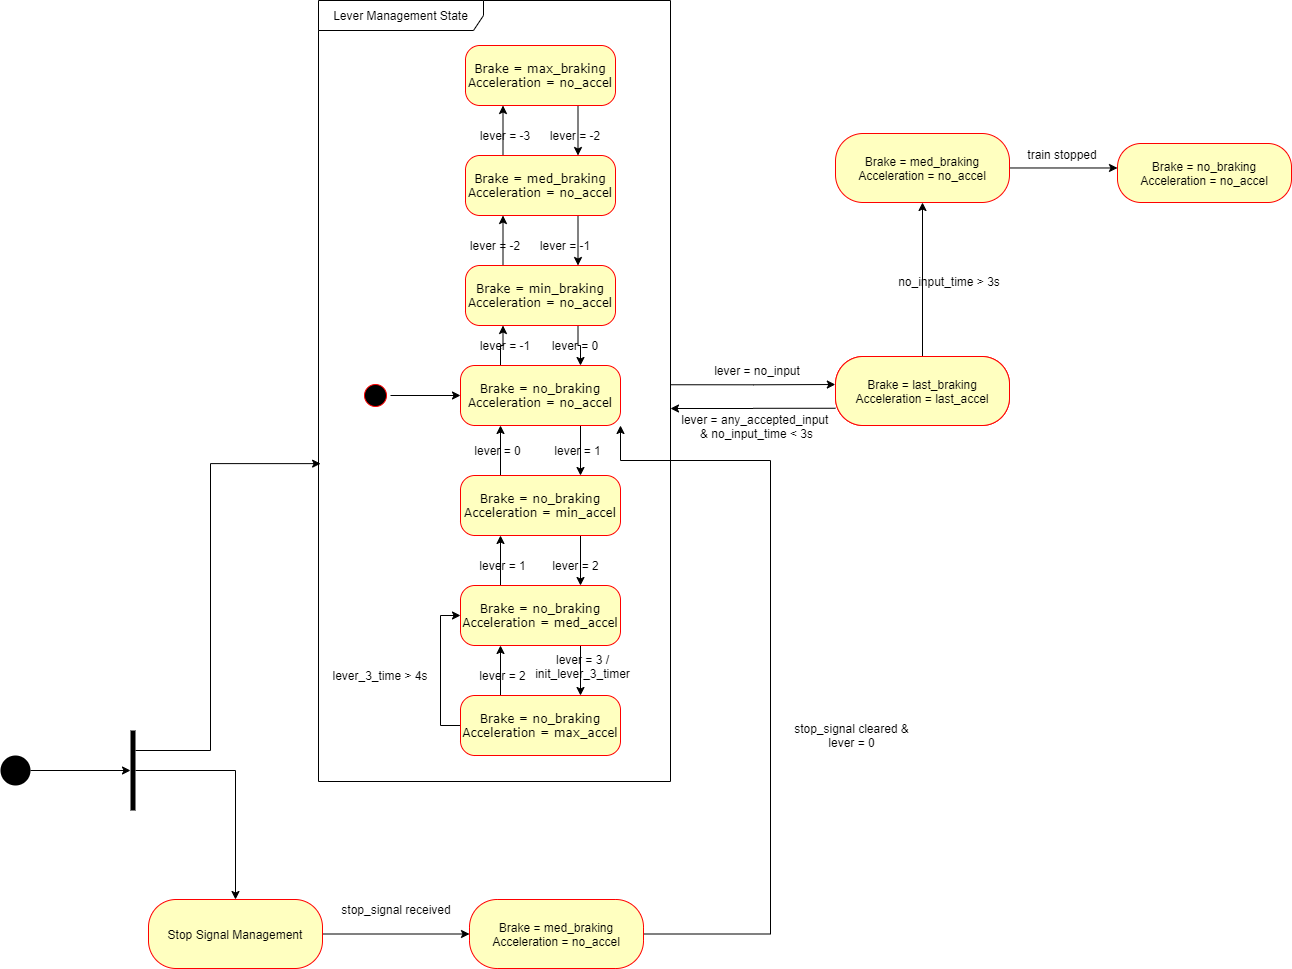

The diagram above was exported from draw.io. Its source (the exported page's mxGraphModel, read from the mxfile embedded in the PNG):
<mxGraphModel dx="1422" dy="794" grid="0" gridSize="10" guides="1" tooltips="1" connect="1" arrows="1" fold="1" page="1" pageScale="1" pageWidth="827" pageHeight="1169" math="0" shadow="0">
  <root>
    <mxCell id="ESfxk5nqPO-W99pJRmBK-0" />
    <mxCell id="ESfxk5nqPO-W99pJRmBK-1" parent="ESfxk5nqPO-W99pJRmBK-0" />
    <mxCell id="oY3mzlD2rvVPF327q66T-1" value="Lever Management State" style="shape=umlFrame;whiteSpace=wrap;html=1;width=165;height=30;" parent="ESfxk5nqPO-W99pJRmBK-1" vertex="1">
      <mxGeometry x="341" y="109" width="352" height="781" as="geometry" />
    </mxCell>
    <mxCell id="oY3mzlD2rvVPF327q66T-2" style="edgeStyle=orthogonalEdgeStyle;rounded=0;orthogonalLoop=1;jettySize=auto;html=1;entryX=0;entryY=0.5;entryDx=0;entryDy=0;" parent="ESfxk5nqPO-W99pJRmBK-1" source="oY3mzlD2rvVPF327q66T-3" target="oY3mzlD2rvVPF327q66T-6" edge="1">
      <mxGeometry relative="1" as="geometry" />
    </mxCell>
    <mxCell id="oY3mzlD2rvVPF327q66T-3" value="" style="ellipse;html=1;shape=startState;fillColor=#000000;strokeColor=#ff0000;rounded=1;shadow=0;comic=0;labelBackgroundColor=none;fontFamily=Verdana;fontSize=12;fontColor=#000000;align=center;direction=south;" parent="ESfxk5nqPO-W99pJRmBK-1" vertex="1">
      <mxGeometry x="383" y="489" width="30" height="30" as="geometry" />
    </mxCell>
    <mxCell id="oY3mzlD2rvVPF327q66T-4" style="edgeStyle=orthogonalEdgeStyle;rounded=0;orthogonalLoop=1;jettySize=auto;html=1;exitX=0.25;exitY=0;exitDx=0;exitDy=0;entryX=0.25;entryY=1;entryDx=0;entryDy=0;" parent="ESfxk5nqPO-W99pJRmBK-1" source="oY3mzlD2rvVPF327q66T-6" target="oY3mzlD2rvVPF327q66T-9" edge="1">
      <mxGeometry relative="1" as="geometry" />
    </mxCell>
    <mxCell id="oY3mzlD2rvVPF327q66T-5" style="edgeStyle=orthogonalEdgeStyle;rounded=0;orthogonalLoop=1;jettySize=auto;html=1;exitX=0.75;exitY=1;exitDx=0;exitDy=0;entryX=0.75;entryY=0;entryDx=0;entryDy=0;" parent="ESfxk5nqPO-W99pJRmBK-1" source="oY3mzlD2rvVPF327q66T-6" target="oY3mzlD2rvVPF327q66T-29" edge="1">
      <mxGeometry relative="1" as="geometry" />
    </mxCell>
    <mxCell id="oY3mzlD2rvVPF327q66T-6" value="Brake = no_braking&lt;br&gt;Acceleration = no_accel" style="rounded=1;whiteSpace=wrap;html=1;arcSize=24;fillColor=#ffffc0;strokeColor=#ff0000;shadow=0;comic=0;labelBackgroundColor=none;fontFamily=Verdana;fontSize=12;fontColor=#000000;align=center;" parent="ESfxk5nqPO-W99pJRmBK-1" vertex="1">
      <mxGeometry x="483" y="474" width="160" height="60" as="geometry" />
    </mxCell>
    <mxCell id="oY3mzlD2rvVPF327q66T-7" style="edgeStyle=orthogonalEdgeStyle;rounded=0;orthogonalLoop=1;jettySize=auto;html=1;entryX=0.25;entryY=1;entryDx=0;entryDy=0;exitX=0.25;exitY=0;exitDx=0;exitDy=0;" parent="ESfxk5nqPO-W99pJRmBK-1" source="oY3mzlD2rvVPF327q66T-9" target="oY3mzlD2rvVPF327q66T-12" edge="1">
      <mxGeometry relative="1" as="geometry" />
    </mxCell>
    <mxCell id="oY3mzlD2rvVPF327q66T-8" style="edgeStyle=orthogonalEdgeStyle;rounded=0;orthogonalLoop=1;jettySize=auto;html=1;exitX=0.75;exitY=1;exitDx=0;exitDy=0;entryX=0.75;entryY=0;entryDx=0;entryDy=0;" parent="ESfxk5nqPO-W99pJRmBK-1" source="oY3mzlD2rvVPF327q66T-9" target="oY3mzlD2rvVPF327q66T-6" edge="1">
      <mxGeometry relative="1" as="geometry" />
    </mxCell>
    <mxCell id="oY3mzlD2rvVPF327q66T-9" value="Brake = min_braking&lt;br&gt;Acceleration = no_accel" style="rounded=1;whiteSpace=wrap;html=1;arcSize=24;fillColor=#ffffc0;strokeColor=#ff0000;shadow=0;comic=0;labelBackgroundColor=none;fontFamily=Verdana;fontSize=12;fontColor=#000000;align=center;" parent="ESfxk5nqPO-W99pJRmBK-1" vertex="1">
      <mxGeometry x="488" y="374" width="150" height="60" as="geometry" />
    </mxCell>
    <mxCell id="oY3mzlD2rvVPF327q66T-10" style="edgeStyle=orthogonalEdgeStyle;rounded=0;orthogonalLoop=1;jettySize=auto;html=1;exitX=0.75;exitY=1;exitDx=0;exitDy=0;entryX=0.75;entryY=0;entryDx=0;entryDy=0;" parent="ESfxk5nqPO-W99pJRmBK-1" source="oY3mzlD2rvVPF327q66T-12" target="oY3mzlD2rvVPF327q66T-9" edge="1">
      <mxGeometry relative="1" as="geometry" />
    </mxCell>
    <mxCell id="oY3mzlD2rvVPF327q66T-11" style="edgeStyle=orthogonalEdgeStyle;rounded=0;orthogonalLoop=1;jettySize=auto;html=1;exitX=0.25;exitY=0;exitDx=0;exitDy=0;entryX=0.25;entryY=1;entryDx=0;entryDy=0;" parent="ESfxk5nqPO-W99pJRmBK-1" source="oY3mzlD2rvVPF327q66T-12" target="oY3mzlD2rvVPF327q66T-14" edge="1">
      <mxGeometry relative="1" as="geometry" />
    </mxCell>
    <mxCell id="oY3mzlD2rvVPF327q66T-12" value="Brake = med_braking&lt;br&gt;Acceleration = no_accel" style="rounded=1;whiteSpace=wrap;html=1;arcSize=24;fillColor=#ffffc0;strokeColor=#ff0000;shadow=0;comic=0;labelBackgroundColor=none;fontFamily=Verdana;fontSize=12;fontColor=#000000;align=center;" parent="ESfxk5nqPO-W99pJRmBK-1" vertex="1">
      <mxGeometry x="488" y="264" width="150" height="60" as="geometry" />
    </mxCell>
    <mxCell id="oY3mzlD2rvVPF327q66T-13" style="edgeStyle=orthogonalEdgeStyle;rounded=0;orthogonalLoop=1;jettySize=auto;html=1;entryX=0.75;entryY=0;entryDx=0;entryDy=0;exitX=0.75;exitY=1;exitDx=0;exitDy=0;" parent="ESfxk5nqPO-W99pJRmBK-1" source="oY3mzlD2rvVPF327q66T-14" target="oY3mzlD2rvVPF327q66T-12" edge="1">
      <mxGeometry relative="1" as="geometry" />
    </mxCell>
    <mxCell id="oY3mzlD2rvVPF327q66T-14" value="Brake = max_braking&lt;br&gt;Acceleration = no_accel" style="rounded=1;whiteSpace=wrap;html=1;arcSize=24;fillColor=#ffffc0;strokeColor=#ff0000;shadow=0;comic=0;labelBackgroundColor=none;fontFamily=Verdana;fontSize=12;fontColor=#000000;align=center;" parent="ESfxk5nqPO-W99pJRmBK-1" vertex="1">
      <mxGeometry x="488" y="154" width="150" height="60" as="geometry" />
    </mxCell>
    <mxCell id="oY3mzlD2rvVPF327q66T-15" value="lever = -3" style="text;html=1;strokeColor=none;fillColor=none;align=center;verticalAlign=middle;whiteSpace=wrap;rounded=0;" parent="ESfxk5nqPO-W99pJRmBK-1" vertex="1">
      <mxGeometry x="498" y="234" width="60" height="20" as="geometry" />
    </mxCell>
    <mxCell id="oY3mzlD2rvVPF327q66T-16" value="lever = -2" style="text;html=1;strokeColor=none;fillColor=none;align=center;verticalAlign=middle;whiteSpace=wrap;rounded=0;" parent="ESfxk5nqPO-W99pJRmBK-1" vertex="1">
      <mxGeometry x="488" y="344" width="60" height="20" as="geometry" />
    </mxCell>
    <mxCell id="oY3mzlD2rvVPF327q66T-17" value="lever = -1" style="text;html=1;strokeColor=none;fillColor=none;align=center;verticalAlign=middle;whiteSpace=wrap;rounded=0;" parent="ESfxk5nqPO-W99pJRmBK-1" vertex="1">
      <mxGeometry x="498" y="444" width="60" height="20" as="geometry" />
    </mxCell>
    <mxCell id="oY3mzlD2rvVPF327q66T-18" value="lever = -1" style="text;html=1;strokeColor=none;fillColor=none;align=center;verticalAlign=middle;whiteSpace=wrap;rounded=0;" parent="ESfxk5nqPO-W99pJRmBK-1" vertex="1">
      <mxGeometry x="558" y="344" width="60" height="20" as="geometry" />
    </mxCell>
    <mxCell id="oY3mzlD2rvVPF327q66T-19" value="lever = -2" style="text;html=1;strokeColor=none;fillColor=none;align=center;verticalAlign=middle;whiteSpace=wrap;rounded=0;" parent="ESfxk5nqPO-W99pJRmBK-1" vertex="1">
      <mxGeometry x="568" y="234" width="60" height="20" as="geometry" />
    </mxCell>
    <mxCell id="oY3mzlD2rvVPF327q66T-20" value="lever = 0" style="text;html=1;strokeColor=none;fillColor=none;align=center;verticalAlign=middle;whiteSpace=wrap;rounded=0;" parent="ESfxk5nqPO-W99pJRmBK-1" vertex="1">
      <mxGeometry x="568" y="444" width="60" height="20" as="geometry" />
    </mxCell>
    <mxCell id="oY3mzlD2rvVPF327q66T-21" style="edgeStyle=orthogonalEdgeStyle;rounded=0;orthogonalLoop=1;jettySize=auto;html=1;exitX=0.25;exitY=0;exitDx=0;exitDy=0;entryX=0.25;entryY=1;entryDx=0;entryDy=0;" parent="ESfxk5nqPO-W99pJRmBK-1" source="oY3mzlD2rvVPF327q66T-23" target="oY3mzlD2rvVPF327q66T-26" edge="1">
      <mxGeometry relative="1" as="geometry" />
    </mxCell>
    <mxCell id="oY3mzlD2rvVPF327q66T-22" style="edgeStyle=orthogonalEdgeStyle;rounded=0;orthogonalLoop=1;jettySize=auto;html=1;exitX=0;exitY=0.5;exitDx=0;exitDy=0;entryX=0;entryY=0.5;entryDx=0;entryDy=0;" parent="ESfxk5nqPO-W99pJRmBK-1" source="oY3mzlD2rvVPF327q66T-23" target="oY3mzlD2rvVPF327q66T-26" edge="1">
      <mxGeometry relative="1" as="geometry" />
    </mxCell>
    <mxCell id="oY3mzlD2rvVPF327q66T-23" value="Brake = no_braking&lt;br&gt;Acceleration = max_accel" style="rounded=1;whiteSpace=wrap;html=1;arcSize=24;fillColor=#ffffc0;strokeColor=#ff0000;shadow=0;comic=0;labelBackgroundColor=none;fontFamily=Verdana;fontSize=12;fontColor=#000000;align=center;" parent="ESfxk5nqPO-W99pJRmBK-1" vertex="1">
      <mxGeometry x="483" y="804" width="160" height="60" as="geometry" />
    </mxCell>
    <mxCell id="oY3mzlD2rvVPF327q66T-24" style="edgeStyle=orthogonalEdgeStyle;rounded=0;orthogonalLoop=1;jettySize=auto;html=1;exitX=0.25;exitY=0;exitDx=0;exitDy=0;entryX=0.25;entryY=1;entryDx=0;entryDy=0;" parent="ESfxk5nqPO-W99pJRmBK-1" source="oY3mzlD2rvVPF327q66T-26" target="oY3mzlD2rvVPF327q66T-29" edge="1">
      <mxGeometry relative="1" as="geometry" />
    </mxCell>
    <mxCell id="oY3mzlD2rvVPF327q66T-25" style="edgeStyle=orthogonalEdgeStyle;rounded=0;orthogonalLoop=1;jettySize=auto;html=1;exitX=0.75;exitY=1;exitDx=0;exitDy=0;entryX=0.75;entryY=0;entryDx=0;entryDy=0;" parent="ESfxk5nqPO-W99pJRmBK-1" source="oY3mzlD2rvVPF327q66T-26" target="oY3mzlD2rvVPF327q66T-23" edge="1">
      <mxGeometry relative="1" as="geometry" />
    </mxCell>
    <mxCell id="oY3mzlD2rvVPF327q66T-26" value="Brake = no_braking&lt;br&gt;Acceleration = med_accel" style="rounded=1;whiteSpace=wrap;html=1;arcSize=24;fillColor=#ffffc0;strokeColor=#ff0000;shadow=0;comic=0;labelBackgroundColor=none;fontFamily=Verdana;fontSize=12;fontColor=#000000;align=center;" parent="ESfxk5nqPO-W99pJRmBK-1" vertex="1">
      <mxGeometry x="483" y="694" width="160" height="60" as="geometry" />
    </mxCell>
    <mxCell id="oY3mzlD2rvVPF327q66T-27" style="edgeStyle=orthogonalEdgeStyle;rounded=0;orthogonalLoop=1;jettySize=auto;html=1;exitX=0.75;exitY=1;exitDx=0;exitDy=0;entryX=0.75;entryY=0;entryDx=0;entryDy=0;" parent="ESfxk5nqPO-W99pJRmBK-1" source="oY3mzlD2rvVPF327q66T-29" target="oY3mzlD2rvVPF327q66T-26" edge="1">
      <mxGeometry relative="1" as="geometry" />
    </mxCell>
    <mxCell id="oY3mzlD2rvVPF327q66T-28" style="edgeStyle=orthogonalEdgeStyle;rounded=0;orthogonalLoop=1;jettySize=auto;html=1;exitX=0.25;exitY=0;exitDx=0;exitDy=0;entryX=0.25;entryY=1;entryDx=0;entryDy=0;" parent="ESfxk5nqPO-W99pJRmBK-1" source="oY3mzlD2rvVPF327q66T-29" target="oY3mzlD2rvVPF327q66T-6" edge="1">
      <mxGeometry relative="1" as="geometry" />
    </mxCell>
    <mxCell id="oY3mzlD2rvVPF327q66T-29" value="Brake = no_braking&lt;br&gt;Acceleration = min_accel" style="rounded=1;whiteSpace=wrap;html=1;arcSize=24;fillColor=#ffffc0;strokeColor=#ff0000;shadow=0;comic=0;labelBackgroundColor=none;fontFamily=Verdana;fontSize=12;fontColor=#000000;align=center;" parent="ESfxk5nqPO-W99pJRmBK-1" vertex="1">
      <mxGeometry x="483" y="584" width="160" height="60" as="geometry" />
    </mxCell>
    <mxCell id="oY3mzlD2rvVPF327q66T-30" value="lever = 1" style="text;html=1;strokeColor=none;fillColor=none;align=center;verticalAlign=middle;whiteSpace=wrap;rounded=0;" parent="ESfxk5nqPO-W99pJRmBK-1" vertex="1">
      <mxGeometry x="573" y="549" width="55" height="20" as="geometry" />
    </mxCell>
    <mxCell id="oY3mzlD2rvVPF327q66T-31" value="lever = 1" style="text;html=1;strokeColor=none;fillColor=none;align=center;verticalAlign=middle;whiteSpace=wrap;rounded=0;" parent="ESfxk5nqPO-W99pJRmBK-1" vertex="1">
      <mxGeometry x="498" y="664" width="55" height="20" as="geometry" />
    </mxCell>
    <mxCell id="oY3mzlD2rvVPF327q66T-32" value="lever = 2" style="text;html=1;strokeColor=none;fillColor=none;align=center;verticalAlign=middle;whiteSpace=wrap;rounded=0;" parent="ESfxk5nqPO-W99pJRmBK-1" vertex="1">
      <mxGeometry x="498" y="774" width="55" height="20" as="geometry" />
    </mxCell>
    <mxCell id="oY3mzlD2rvVPF327q66T-34" value="lever = 0" style="text;html=1;strokeColor=none;fillColor=none;align=center;verticalAlign=middle;whiteSpace=wrap;rounded=0;" parent="ESfxk5nqPO-W99pJRmBK-1" vertex="1">
      <mxGeometry x="493" y="549" width="55" height="20" as="geometry" />
    </mxCell>
    <mxCell id="oY3mzlD2rvVPF327q66T-35" value="lever = 2" style="text;html=1;strokeColor=none;fillColor=none;align=center;verticalAlign=middle;whiteSpace=wrap;rounded=0;" parent="ESfxk5nqPO-W99pJRmBK-1" vertex="1">
      <mxGeometry x="570.5" y="664" width="55" height="20" as="geometry" />
    </mxCell>
    <mxCell id="oY3mzlD2rvVPF327q66T-36" value="lever_3_time &amp;gt; 4s" style="text;html=1;strokeColor=none;fillColor=none;align=center;verticalAlign=middle;whiteSpace=wrap;rounded=0;" parent="ESfxk5nqPO-W99pJRmBK-1" vertex="1">
      <mxGeometry x="353" y="769" width="100" height="30" as="geometry" />
    </mxCell>
    <mxCell id="oY3mzlD2rvVPF327q66T-37" style="edgeStyle=orthogonalEdgeStyle;rounded=0;orthogonalLoop=1;jettySize=auto;html=1;exitX=0;exitY=0.75;exitDx=0;exitDy=0;" parent="ESfxk5nqPO-W99pJRmBK-1" source="oY3mzlD2rvVPF327q66T-39" edge="1">
      <mxGeometry relative="1" as="geometry">
        <mxPoint x="693" y="517" as="targetPoint" />
      </mxGeometry>
    </mxCell>
    <mxCell id="oY3mzlD2rvVPF327q66T-39" value="Brake = last_braking&lt;br&gt;Acceleration = last_accel" style="rounded=1;whiteSpace=wrap;html=1;arcSize=40;fontColor=#000000;fillColor=#ffffc0;strokeColor=#ff0000;" parent="ESfxk5nqPO-W99pJRmBK-1" vertex="1">
      <mxGeometry x="858" y="465" width="174" height="69" as="geometry" />
    </mxCell>
    <mxCell id="oY3mzlD2rvVPF327q66T-40" value="lever = no_input" style="text;html=1;strokeColor=none;fillColor=none;align=center;verticalAlign=middle;whiteSpace=wrap;rounded=0;" parent="ESfxk5nqPO-W99pJRmBK-1" vertex="1">
      <mxGeometry x="723.5" y="469" width="112" height="20" as="geometry" />
    </mxCell>
    <mxCell id="oY3mzlD2rvVPF327q66T-41" value="lever = any_accepted_input &lt;br&gt;&amp;amp; no_input_time &amp;lt; 3s" style="text;html=1;strokeColor=none;fillColor=none;align=center;verticalAlign=middle;whiteSpace=wrap;rounded=0;" parent="ESfxk5nqPO-W99pJRmBK-1" vertex="1">
      <mxGeometry x="698" y="520" width="163" height="29" as="geometry" />
    </mxCell>
    <mxCell id="ph2HOxjCyiYwHZb21sTz-1" style="edgeStyle=orthogonalEdgeStyle;rounded=0;orthogonalLoop=1;jettySize=auto;html=1;entryX=0.5;entryY=1;entryDx=0;entryDy=0;" parent="ESfxk5nqPO-W99pJRmBK-1" source="pjXlUav204FlCGaKHm8K-1" target="XJms2cQd-o1tWr0WqnEM-10" edge="1">
      <mxGeometry relative="1" as="geometry" />
    </mxCell>
    <mxCell id="pjXlUav204FlCGaKHm8K-1" value="Brake = last_braking&lt;br&gt;Acceleration = last_accel" style="rounded=1;whiteSpace=wrap;html=1;arcSize=40;fontColor=#000000;fillColor=#ffffc0;strokeColor=#ff0000;" parent="ESfxk5nqPO-W99pJRmBK-1" vertex="1">
      <mxGeometry x="858" y="465" width="174" height="69" as="geometry" />
    </mxCell>
    <mxCell id="pjXlUav204FlCGaKHm8K-4" value="no_input_time &amp;gt; 3s" style="text;html=1;strokeColor=none;fillColor=none;align=center;verticalAlign=middle;whiteSpace=wrap;rounded=0;" parent="ESfxk5nqPO-W99pJRmBK-1" vertex="1">
      <mxGeometry x="907" y="381" width="130" height="17" as="geometry" />
    </mxCell>
    <mxCell id="1jz4121lFtK9BEtc0PQ5-2" style="edgeStyle=orthogonalEdgeStyle;rounded=0;orthogonalLoop=1;jettySize=auto;html=1;exitX=1;exitY=0.492;exitDx=0;exitDy=0;exitPerimeter=0;entryX=-0.001;entryY=0.406;entryDx=0;entryDy=0;entryPerimeter=0;" parent="ESfxk5nqPO-W99pJRmBK-1" source="oY3mzlD2rvVPF327q66T-1" target="pjXlUav204FlCGaKHm8K-1" edge="1">
      <mxGeometry relative="1" as="geometry">
        <mxPoint x="703" y="527" as="targetPoint" />
        <mxPoint x="868" y="526.75" as="sourcePoint" />
        <Array as="points">
          <mxPoint x="776" y="493" />
        </Array>
      </mxGeometry>
    </mxCell>
    <mxCell id="XJms2cQd-o1tWr0WqnEM-7" value="Brake = no_braking&lt;br&gt;Acceleration = no_accel" style="rounded=1;whiteSpace=wrap;html=1;arcSize=40;fontColor=#000000;fillColor=#ffffc0;strokeColor=#ff0000;" parent="ESfxk5nqPO-W99pJRmBK-1" vertex="1">
      <mxGeometry x="1140" y="252" width="174" height="59" as="geometry" />
    </mxCell>
    <mxCell id="XJms2cQd-o1tWr0WqnEM-9" style="edgeStyle=orthogonalEdgeStyle;rounded=0;orthogonalLoop=1;jettySize=auto;html=1;entryX=0;entryY=0.415;entryDx=0;entryDy=0;entryPerimeter=0;" parent="ESfxk5nqPO-W99pJRmBK-1" source="XJms2cQd-o1tWr0WqnEM-10" target="XJms2cQd-o1tWr0WqnEM-7" edge="1">
      <mxGeometry relative="1" as="geometry" />
    </mxCell>
    <mxCell id="XJms2cQd-o1tWr0WqnEM-10" value="Brake = med_braking&lt;br&gt;Acceleration = no_accel" style="rounded=1;whiteSpace=wrap;html=1;arcSize=40;fontColor=#000000;fillColor=#ffffc0;strokeColor=#ff0000;" parent="ESfxk5nqPO-W99pJRmBK-1" vertex="1">
      <mxGeometry x="858" y="242" width="174" height="69" as="geometry" />
    </mxCell>
    <mxCell id="F1akpNSYcN4kEkfuhx8A-2" style="edgeStyle=orthogonalEdgeStyle;rounded=0;orthogonalLoop=1;jettySize=auto;html=1;" parent="ESfxk5nqPO-W99pJRmBK-1" source="F1akpNSYcN4kEkfuhx8A-0" target="F1akpNSYcN4kEkfuhx8A-1" edge="1">
      <mxGeometry relative="1" as="geometry" />
    </mxCell>
    <mxCell id="F1akpNSYcN4kEkfuhx8A-0" value="" style="ellipse;fillColor=#000000;strokeColor=none;" parent="ESfxk5nqPO-W99pJRmBK-1" vertex="1">
      <mxGeometry x="23" y="864" width="30" height="30" as="geometry" />
    </mxCell>
    <mxCell id="F1akpNSYcN4kEkfuhx8A-4" style="edgeStyle=orthogonalEdgeStyle;rounded=0;orthogonalLoop=1;jettySize=auto;html=1;entryX=0.006;entryY=0.593;entryDx=0;entryDy=0;entryPerimeter=0;" parent="ESfxk5nqPO-W99pJRmBK-1" source="F1akpNSYcN4kEkfuhx8A-1" target="oY3mzlD2rvVPF327q66T-1" edge="1">
      <mxGeometry relative="1" as="geometry">
        <Array as="points">
          <mxPoint x="233" y="859" />
          <mxPoint x="233" y="572" />
        </Array>
        <mxPoint x="317.6099999999999" y="568.625" as="targetPoint" />
      </mxGeometry>
    </mxCell>
    <mxCell id="F1akpNSYcN4kEkfuhx8A-6" style="edgeStyle=orthogonalEdgeStyle;rounded=0;orthogonalLoop=1;jettySize=auto;html=1;entryX=0.5;entryY=0;entryDx=0;entryDy=0;" parent="ESfxk5nqPO-W99pJRmBK-1" source="F1akpNSYcN4kEkfuhx8A-1" target="F1akpNSYcN4kEkfuhx8A-5" edge="1">
      <mxGeometry relative="1" as="geometry" />
    </mxCell>
    <mxCell id="F1akpNSYcN4kEkfuhx8A-1" value="" style="html=1;points=[];perimeter=orthogonalPerimeter;fillColor=#000000;strokeColor=none;" parent="ESfxk5nqPO-W99pJRmBK-1" vertex="1">
      <mxGeometry x="153" y="839" width="5" height="80" as="geometry" />
    </mxCell>
    <mxCell id="F1akpNSYcN4kEkfuhx8A-9" style="edgeStyle=orthogonalEdgeStyle;rounded=0;orthogonalLoop=1;jettySize=auto;html=1;entryX=0;entryY=0.5;entryDx=0;entryDy=0;" parent="ESfxk5nqPO-W99pJRmBK-1" source="F1akpNSYcN4kEkfuhx8A-5" target="F1akpNSYcN4kEkfuhx8A-7" edge="1">
      <mxGeometry relative="1" as="geometry" />
    </mxCell>
    <mxCell id="F1akpNSYcN4kEkfuhx8A-5" value="Stop Signal Management" style="rounded=1;whiteSpace=wrap;html=1;arcSize=40;fontColor=#000000;fillColor=#ffffc0;strokeColor=#ff0000;" parent="ESfxk5nqPO-W99pJRmBK-1" vertex="1">
      <mxGeometry x="171" y="1008" width="174" height="69" as="geometry" />
    </mxCell>
    <mxCell id="F1akpNSYcN4kEkfuhx8A-10" style="edgeStyle=orthogonalEdgeStyle;rounded=0;orthogonalLoop=1;jettySize=auto;html=1;entryX=1;entryY=1;entryDx=0;entryDy=0;exitX=1;exitY=0.5;exitDx=0;exitDy=0;" parent="ESfxk5nqPO-W99pJRmBK-1" source="F1akpNSYcN4kEkfuhx8A-7" target="oY3mzlD2rvVPF327q66T-6" edge="1">
      <mxGeometry relative="1" as="geometry">
        <Array as="points">
          <mxPoint x="793" y="1042" />
          <mxPoint x="793" y="569" />
          <mxPoint x="643" y="569" />
        </Array>
      </mxGeometry>
    </mxCell>
    <mxCell id="F1akpNSYcN4kEkfuhx8A-7" value="Brake = med_braking&lt;br&gt;Acceleration = no_accel" style="rounded=1;whiteSpace=wrap;html=1;arcSize=40;fontColor=#000000;fillColor=#ffffc0;strokeColor=#ff0000;" parent="ESfxk5nqPO-W99pJRmBK-1" vertex="1">
      <mxGeometry x="492" y="1008" width="174" height="69" as="geometry" />
    </mxCell>
    <mxCell id="F1akpNSYcN4kEkfuhx8A-8" value="stop_signal received" style="text;html=1;strokeColor=none;fillColor=none;align=center;verticalAlign=middle;whiteSpace=wrap;rounded=0;" parent="ESfxk5nqPO-W99pJRmBK-1" vertex="1">
      <mxGeometry x="357" y="1008" width="124" height="20" as="geometry" />
    </mxCell>
    <mxCell id="R-bi0GKudcGgKOjGedNR-0" value="stop_signal cleared &amp;amp;&lt;br&gt;lever = 0" style="text;html=1;strokeColor=none;fillColor=none;align=center;verticalAlign=middle;whiteSpace=wrap;rounded=0;" parent="ESfxk5nqPO-W99pJRmBK-1" vertex="1">
      <mxGeometry x="793" y="829" width="163" height="29" as="geometry" />
    </mxCell>
    <mxCell id="ph2HOxjCyiYwHZb21sTz-0" value="lever = 3 / init_lever_3_timer" style="text;html=1;strokeColor=none;fillColor=none;align=center;verticalAlign=middle;whiteSpace=wrap;rounded=0;" parent="ESfxk5nqPO-W99pJRmBK-1" vertex="1">
      <mxGeometry x="548" y="764" width="115" height="22" as="geometry" />
    </mxCell>
    <mxCell id="MUqQ6B4UjhsJFgWdMxiW-0" value="train stopped" style="text;html=1;strokeColor=none;fillColor=none;align=center;verticalAlign=middle;whiteSpace=wrap;rounded=0;" parent="ESfxk5nqPO-W99pJRmBK-1" vertex="1">
      <mxGeometry x="1020" y="254" width="130" height="17" as="geometry" />
    </mxCell>
  </root>
</mxGraphModel>